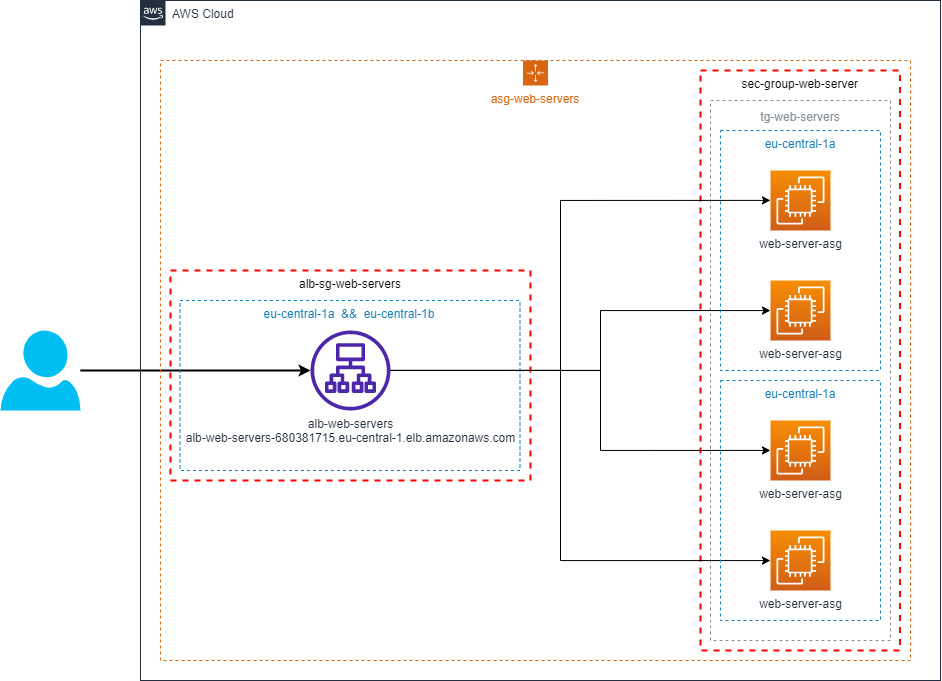

The diagram above was exported from draw.io. Its source (the exported page's mxGraphModel, read from the mxfile embedded in the PNG):
<mxGraphModel dx="1066" dy="805" grid="1" gridSize="10" guides="1" tooltips="1" connect="1" arrows="1" fold="1" page="1" pageScale="1" pageWidth="1169" pageHeight="827" math="0" shadow="0">
  <root>
    <mxCell id="0" />
    <mxCell id="1" parent="0" />
    <mxCell id="d4JmsyBZoY5hze1YmqcY-29" style="edgeStyle=orthogonalEdgeStyle;rounded=0;orthogonalLoop=1;jettySize=auto;html=1;strokeWidth=2;" edge="1" parent="1" source="d4JmsyBZoY5hze1YmqcY-1" target="d4JmsyBZoY5hze1YmqcY-19">
      <mxGeometry relative="1" as="geometry" />
    </mxCell>
    <mxCell id="d4JmsyBZoY5hze1YmqcY-1" value="" style="verticalLabelPosition=bottom;html=1;verticalAlign=top;align=center;strokeColor=none;fillColor=#00BEF2;shape=mxgraph.azure.user;" vertex="1" parent="1">
      <mxGeometry x="114" y="404" width="80" height="80" as="geometry" />
    </mxCell>
    <mxCell id="d4JmsyBZoY5hze1YmqcY-23" value="tg-web-servers" style="outlineConnect=0;gradientColor=none;html=1;whiteSpace=wrap;fontSize=12;fontStyle=0;strokeColor=#879196;fillColor=none;verticalAlign=top;align=center;fontColor=#879196;dashed=1;spacingTop=3;" vertex="1" parent="1">
      <mxGeometry x="824" y="174" width="180" height="540" as="geometry" />
    </mxCell>
    <mxCell id="d4JmsyBZoY5hze1YmqcY-17" value="asg-web-servers" style="points=[[0,0],[0.25,0],[0.5,0],[0.75,0],[1,0],[1,0.25],[1,0.5],[1,0.75],[1,1],[0.75,1],[0.5,1],[0.25,1],[0,1],[0,0.75],[0,0.5],[0,0.25]];outlineConnect=0;gradientColor=none;html=1;whiteSpace=wrap;fontSize=12;fontStyle=0;container=0;pointerEvents=0;collapsible=0;recursiveResize=0;shape=mxgraph.aws4.groupCenter;grIcon=mxgraph.aws4.group_auto_scaling_group;grStroke=1;strokeColor=#D86613;fillColor=none;verticalAlign=top;align=center;fontColor=#D86613;dashed=1;spacingTop=25;" vertex="1" parent="1">
      <mxGeometry x="274" y="134" width="750" height="600" as="geometry" />
    </mxCell>
    <mxCell id="UEzPUAAOIrF-is8g5C7q-74" value="AWS Cloud" style="points=[[0,0],[0.25,0],[0.5,0],[0.75,0],[1,0],[1,0.25],[1,0.5],[1,0.75],[1,1],[0.75,1],[0.5,1],[0.25,1],[0,1],[0,0.75],[0,0.5],[0,0.25]];outlineConnect=0;gradientColor=none;html=1;whiteSpace=wrap;fontSize=12;fontStyle=0;shape=mxgraph.aws4.group;grIcon=mxgraph.aws4.group_aws_cloud_alt;strokeColor=#232F3E;fillColor=none;verticalAlign=top;align=left;spacingLeft=30;fontColor=#232F3E;dashed=0;labelBackgroundColor=#ffffff;container=1;pointerEvents=0;collapsible=0;recursiveResize=0;" parent="1" vertex="1">
      <mxGeometry x="254" y="74" width="800" height="680" as="geometry" />
    </mxCell>
    <mxCell id="d4JmsyBZoY5hze1YmqcY-30" value="eu-central-1a&amp;nbsp; &amp;amp;&amp;amp;&amp;nbsp; eu-central-1b" style="fillColor=none;strokeColor=#147EBA;dashed=1;verticalAlign=top;fontStyle=0;fontColor=#147EBA;whiteSpace=wrap;html=1;" vertex="1" parent="UEzPUAAOIrF-is8g5C7q-74">
      <mxGeometry x="39.5" y="300" width="340" height="170" as="geometry" />
    </mxCell>
    <mxCell id="d4JmsyBZoY5hze1YmqcY-31" value="alb-sg-web-servers" style="rounded=0;arcSize=10;dashed=1;strokeColor=#ff0000;fillColor=none;gradientColor=none;strokeWidth=2;verticalAlign=top;shadow=0;glass=0;" vertex="1" parent="UEzPUAAOIrF-is8g5C7q-74">
      <mxGeometry x="30" y="270" width="360" height="210" as="geometry" />
    </mxCell>
    <mxCell id="d4JmsyBZoY5hze1YmqcY-33" value="sec-group-web-server" style="rounded=0;arcSize=10;dashed=1;strokeColor=#ff0000;fillColor=none;gradientColor=none;strokeWidth=2;verticalAlign=top;shadow=0;glass=0;" vertex="1" parent="UEzPUAAOIrF-is8g5C7q-74">
      <mxGeometry x="560" y="70" width="199.5" height="580" as="geometry" />
    </mxCell>
    <mxCell id="d4JmsyBZoY5hze1YmqcY-19" value="alb-web-servers&lt;br&gt;alb-web-servers-680381715.eu-central-1.elb.amazonaws.com" style="sketch=0;outlineConnect=0;fontColor=#232F3E;gradientColor=none;fillColor=#4D27AA;strokeColor=none;dashed=0;verticalLabelPosition=bottom;verticalAlign=top;align=center;html=1;fontSize=12;fontStyle=0;aspect=fixed;pointerEvents=1;shape=mxgraph.aws4.application_load_balancer;" vertex="1" parent="UEzPUAAOIrF-is8g5C7q-74">
      <mxGeometry x="170" y="330" width="80" height="80" as="geometry" />
    </mxCell>
    <mxCell id="d4JmsyBZoY5hze1YmqcY-25" style="edgeStyle=orthogonalEdgeStyle;rounded=0;orthogonalLoop=1;jettySize=auto;html=1;entryX=0.333;entryY=0.185;entryDx=0;entryDy=0;entryPerimeter=0;" edge="1" parent="1" source="d4JmsyBZoY5hze1YmqcY-19" target="d4JmsyBZoY5hze1YmqcY-23">
      <mxGeometry relative="1" as="geometry">
        <Array as="points">
          <mxPoint x="674" y="444" />
          <mxPoint x="674" y="274" />
        </Array>
      </mxGeometry>
    </mxCell>
    <mxCell id="d4JmsyBZoY5hze1YmqcY-26" style="edgeStyle=orthogonalEdgeStyle;rounded=0;orthogonalLoop=1;jettySize=auto;html=1;entryX=0.333;entryY=0.389;entryDx=0;entryDy=0;entryPerimeter=0;" edge="1" parent="1" source="d4JmsyBZoY5hze1YmqcY-19" target="d4JmsyBZoY5hze1YmqcY-23">
      <mxGeometry relative="1" as="geometry">
        <Array as="points">
          <mxPoint x="714" y="444" />
          <mxPoint x="714" y="384" />
        </Array>
      </mxGeometry>
    </mxCell>
    <mxCell id="d4JmsyBZoY5hze1YmqcY-27" style="edgeStyle=orthogonalEdgeStyle;rounded=0;orthogonalLoop=1;jettySize=auto;html=1;entryX=0.333;entryY=0.648;entryDx=0;entryDy=0;entryPerimeter=0;" edge="1" parent="1" source="d4JmsyBZoY5hze1YmqcY-19" target="d4JmsyBZoY5hze1YmqcY-23">
      <mxGeometry relative="1" as="geometry">
        <Array as="points">
          <mxPoint x="714" y="444" />
          <mxPoint x="714" y="524" />
        </Array>
      </mxGeometry>
    </mxCell>
    <mxCell id="d4JmsyBZoY5hze1YmqcY-28" style="edgeStyle=orthogonalEdgeStyle;rounded=0;orthogonalLoop=1;jettySize=auto;html=1;entryX=0.333;entryY=0.852;entryDx=0;entryDy=0;entryPerimeter=0;" edge="1" parent="1" source="d4JmsyBZoY5hze1YmqcY-19" target="d4JmsyBZoY5hze1YmqcY-23">
      <mxGeometry relative="1" as="geometry">
        <Array as="points">
          <mxPoint x="674" y="444" />
          <mxPoint x="674" y="634" />
        </Array>
      </mxGeometry>
    </mxCell>
    <mxCell id="d4JmsyBZoY5hze1YmqcY-10" value="eu-central-1a" style="fillColor=none;strokeColor=#147EBA;dashed=1;verticalAlign=top;fontStyle=0;fontColor=#147EBA;whiteSpace=wrap;html=1;" vertex="1" parent="1">
      <mxGeometry x="834" y="204" width="160" height="240" as="geometry" />
    </mxCell>
    <mxCell id="d4JmsyBZoY5hze1YmqcY-8" value="web-server-asg" style="sketch=0;points=[[0,0,0],[0.25,0,0],[0.5,0,0],[0.75,0,0],[1,0,0],[0,1,0],[0.25,1,0],[0.5,1,0],[0.75,1,0],[1,1,0],[0,0.25,0],[0,0.5,0],[0,0.75,0],[1,0.25,0],[1,0.5,0],[1,0.75,0]];outlineConnect=0;fontColor=#232F3E;gradientColor=#F78E04;gradientDirection=north;fillColor=#D05C17;strokeColor=#ffffff;dashed=0;verticalLabelPosition=bottom;verticalAlign=top;align=center;html=1;fontSize=12;fontStyle=0;aspect=fixed;shape=mxgraph.aws4.resourceIcon;resIcon=mxgraph.aws4.ec2;" vertex="1" parent="1">
      <mxGeometry x="884" y="244" width="60" height="60" as="geometry" />
    </mxCell>
    <mxCell id="d4JmsyBZoY5hze1YmqcY-11" value="web-server-asg" style="sketch=0;points=[[0,0,0],[0.25,0,0],[0.5,0,0],[0.75,0,0],[1,0,0],[0,1,0],[0.25,1,0],[0.5,1,0],[0.75,1,0],[1,1,0],[0,0.25,0],[0,0.5,0],[0,0.75,0],[1,0.25,0],[1,0.5,0],[1,0.75,0]];outlineConnect=0;fontColor=#232F3E;gradientColor=#F78E04;gradientDirection=north;fillColor=#D05C17;strokeColor=#ffffff;dashed=0;verticalLabelPosition=bottom;verticalAlign=top;align=center;html=1;fontSize=12;fontStyle=0;aspect=fixed;shape=mxgraph.aws4.resourceIcon;resIcon=mxgraph.aws4.ec2;" vertex="1" parent="1">
      <mxGeometry x="884" y="354" width="60" height="60" as="geometry" />
    </mxCell>
    <mxCell id="d4JmsyBZoY5hze1YmqcY-20" value="eu-central-1a" style="fillColor=none;strokeColor=#147EBA;dashed=1;verticalAlign=top;fontStyle=0;fontColor=#147EBA;whiteSpace=wrap;html=1;" vertex="1" parent="1">
      <mxGeometry x="834" y="454" width="160" height="240" as="geometry" />
    </mxCell>
    <mxCell id="d4JmsyBZoY5hze1YmqcY-21" value="web-server-asg" style="sketch=0;points=[[0,0,0],[0.25,0,0],[0.5,0,0],[0.75,0,0],[1,0,0],[0,1,0],[0.25,1,0],[0.5,1,0],[0.75,1,0],[1,1,0],[0,0.25,0],[0,0.5,0],[0,0.75,0],[1,0.25,0],[1,0.5,0],[1,0.75,0]];outlineConnect=0;fontColor=#232F3E;gradientColor=#F78E04;gradientDirection=north;fillColor=#D05C17;strokeColor=#ffffff;dashed=0;verticalLabelPosition=bottom;verticalAlign=top;align=center;html=1;fontSize=12;fontStyle=0;aspect=fixed;shape=mxgraph.aws4.resourceIcon;resIcon=mxgraph.aws4.ec2;" vertex="1" parent="1">
      <mxGeometry x="884" y="494" width="60" height="60" as="geometry" />
    </mxCell>
    <mxCell id="d4JmsyBZoY5hze1YmqcY-22" value="web-server-asg" style="sketch=0;points=[[0,0,0],[0.25,0,0],[0.5,0,0],[0.75,0,0],[1,0,0],[0,1,0],[0.25,1,0],[0.5,1,0],[0.75,1,0],[1,1,0],[0,0.25,0],[0,0.5,0],[0,0.75,0],[1,0.25,0],[1,0.5,0],[1,0.75,0]];outlineConnect=0;fontColor=#232F3E;gradientColor=#F78E04;gradientDirection=north;fillColor=#D05C17;strokeColor=#ffffff;dashed=0;verticalLabelPosition=bottom;verticalAlign=top;align=center;html=1;fontSize=12;fontStyle=0;aspect=fixed;shape=mxgraph.aws4.resourceIcon;resIcon=mxgraph.aws4.ec2;" vertex="1" parent="1">
      <mxGeometry x="884" y="604" width="60" height="60" as="geometry" />
    </mxCell>
  </root>
</mxGraphModel>